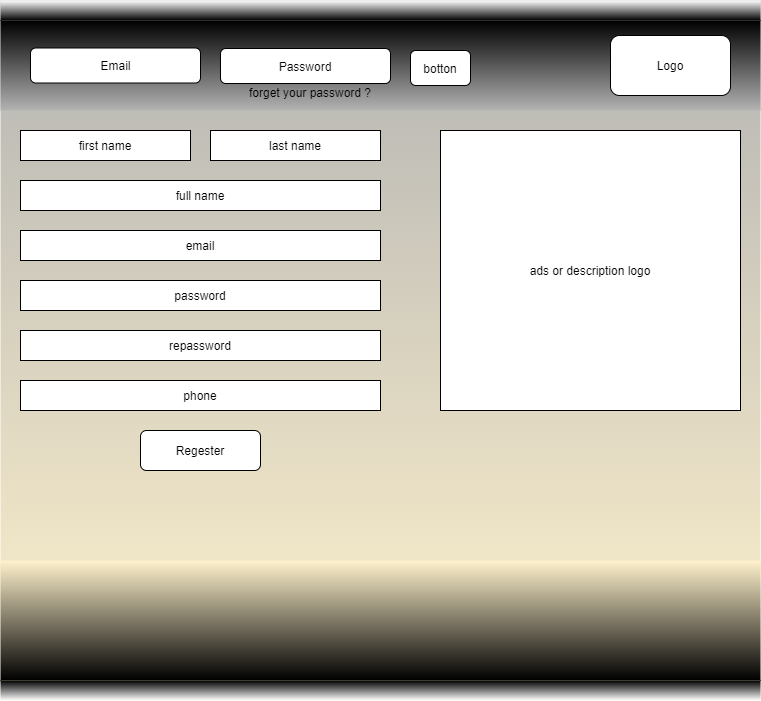

The diagram above was exported from draw.io. Its source (the exported page's mxGraphModel, read from the mxfile embedded in the PNG):
<mxGraphModel dx="1335" dy="800" grid="1" gridSize="10" guides="1" tooltips="1" connect="1" arrows="1" fold="1" page="1" pageScale="1" pageWidth="850" pageHeight="1100" math="0" shadow="0">
  <root>
    <mxCell id="0" />
    <mxCell id="1" parent="0" />
    <mxCell id="A2oA7kbCeNlFR9VfqViM-1" value="" style="rounded=0;whiteSpace=wrap;html=1;gradientColor=#b3b3b3;fillColor=#FFF2CC;strokeColor=none;gradientDirection=north;" vertex="1" parent="1">
      <mxGeometry x="40" y="10" width="760" height="700" as="geometry" />
    </mxCell>
    <mxCell id="A2oA7kbCeNlFR9VfqViM-2" value="" style="rounded=0;whiteSpace=wrap;html=1;strokeColor=none;fillColor=#000000;gradientColor=#ffffff;gradientDirection=north;" vertex="1" parent="1">
      <mxGeometry x="40" y="10" width="760" height="20" as="geometry" />
    </mxCell>
    <mxCell id="A2oA7kbCeNlFR9VfqViM-3" value="" style="rounded=0;whiteSpace=wrap;html=1;gradientColor=#000000;fillColor=#B3B3B3;strokeColor=none;gradientDirection=north;" vertex="1" parent="1">
      <mxGeometry x="40" y="30" width="760" height="90" as="geometry" />
    </mxCell>
    <mxCell id="A2oA7kbCeNlFR9VfqViM-4" value="" style="rounded=1;whiteSpace=wrap;html=1;" vertex="1" parent="1">
      <mxGeometry x="70" y="57.5" width="170" height="35" as="geometry" />
    </mxCell>
    <mxCell id="A2oA7kbCeNlFR9VfqViM-6" value="" style="rounded=1;whiteSpace=wrap;html=1;" vertex="1" parent="1">
      <mxGeometry x="260" y="58" width="170" height="35" as="geometry" />
    </mxCell>
    <mxCell id="A2oA7kbCeNlFR9VfqViM-7" value="Email" style="text;html=1;strokeColor=none;fillColor=none;align=center;verticalAlign=middle;whiteSpace=wrap;rounded=0;" vertex="1" parent="1">
      <mxGeometry x="112.5" y="65" width="85" height="20" as="geometry" />
    </mxCell>
    <mxCell id="A2oA7kbCeNlFR9VfqViM-8" value="Password" style="text;html=1;strokeColor=none;fillColor=none;align=center;verticalAlign=middle;whiteSpace=wrap;rounded=0;" vertex="1" parent="1">
      <mxGeometry x="290" y="65.5" width="110" height="20" as="geometry" />
    </mxCell>
    <mxCell id="A2oA7kbCeNlFR9VfqViM-10" value="" style="rounded=1;whiteSpace=wrap;html=1;" vertex="1" parent="1">
      <mxGeometry x="650" y="45" width="120" height="60" as="geometry" />
    </mxCell>
    <mxCell id="A2oA7kbCeNlFR9VfqViM-11" value="Logo" style="text;html=1;strokeColor=none;fillColor=none;align=center;verticalAlign=middle;whiteSpace=wrap;rounded=0;" vertex="1" parent="1">
      <mxGeometry x="680" y="55" width="60" height="40" as="geometry" />
    </mxCell>
    <mxCell id="A2oA7kbCeNlFR9VfqViM-13" value="botton" style="rounded=1;whiteSpace=wrap;html=1;" vertex="1" parent="1">
      <mxGeometry x="450" y="60" width="60" height="35" as="geometry" />
    </mxCell>
    <mxCell id="A2oA7kbCeNlFR9VfqViM-14" value="first name" style="rounded=0;whiteSpace=wrap;html=1;" vertex="1" parent="1">
      <mxGeometry x="60" y="140" width="170" height="30" as="geometry" />
    </mxCell>
    <mxCell id="A2oA7kbCeNlFR9VfqViM-16" value="last name" style="rounded=0;whiteSpace=wrap;html=1;" vertex="1" parent="1">
      <mxGeometry x="250" y="140" width="170" height="30" as="geometry" />
    </mxCell>
    <mxCell id="A2oA7kbCeNlFR9VfqViM-17" value="full name" style="rounded=0;whiteSpace=wrap;html=1;" vertex="1" parent="1">
      <mxGeometry x="60" y="190" width="360" height="30" as="geometry" />
    </mxCell>
    <mxCell id="A2oA7kbCeNlFR9VfqViM-18" value="email" style="rounded=0;whiteSpace=wrap;html=1;" vertex="1" parent="1">
      <mxGeometry x="60" y="240" width="360" height="30" as="geometry" />
    </mxCell>
    <mxCell id="A2oA7kbCeNlFR9VfqViM-19" value="password" style="rounded=0;whiteSpace=wrap;html=1;" vertex="1" parent="1">
      <mxGeometry x="60" y="290" width="360" height="30" as="geometry" />
    </mxCell>
    <mxCell id="A2oA7kbCeNlFR9VfqViM-20" value="repassword" style="rounded=0;whiteSpace=wrap;html=1;" vertex="1" parent="1">
      <mxGeometry x="60" y="340" width="360" height="30" as="geometry" />
    </mxCell>
    <mxCell id="A2oA7kbCeNlFR9VfqViM-21" value="forget your password ?" style="text;html=1;strokeColor=none;fillColor=none;align=center;verticalAlign=middle;whiteSpace=wrap;rounded=0;" vertex="1" parent="1">
      <mxGeometry x="270" y="95" width="160" height="14.5" as="geometry" />
    </mxCell>
    <mxCell id="A2oA7kbCeNlFR9VfqViM-22" value="phone" style="rounded=0;whiteSpace=wrap;html=1;" vertex="1" parent="1">
      <mxGeometry x="60" y="390" width="360" height="30" as="geometry" />
    </mxCell>
    <mxCell id="A2oA7kbCeNlFR9VfqViM-23" value="ads or description logo" style="rounded=0;whiteSpace=wrap;html=1;" vertex="1" parent="1">
      <mxGeometry x="480" y="140" width="300" height="280" as="geometry" />
    </mxCell>
    <mxCell id="A2oA7kbCeNlFR9VfqViM-25" value="" style="rounded=0;whiteSpace=wrap;html=1;strokeColor=none;fillColor=#000;gradientColor=#ffffff;" vertex="1" parent="1">
      <mxGeometry x="40" y="690" width="760" height="20" as="geometry" />
    </mxCell>
    <mxCell id="A2oA7kbCeNlFR9VfqViM-26" value="" style="rounded=0;whiteSpace=wrap;html=1;gradientColor=#000000;fillColor=#FFF2CC;strokeColor=none;gradientDirection=south;" vertex="1" parent="1">
      <mxGeometry x="40" y="570" width="760" height="120" as="geometry" />
    </mxCell>
    <mxCell id="A2oA7kbCeNlFR9VfqViM-27" value="Regester" style="rounded=1;whiteSpace=wrap;html=1;" vertex="1" parent="1">
      <mxGeometry x="180" y="440" width="120" height="40" as="geometry" />
    </mxCell>
  </root>
</mxGraphModel>